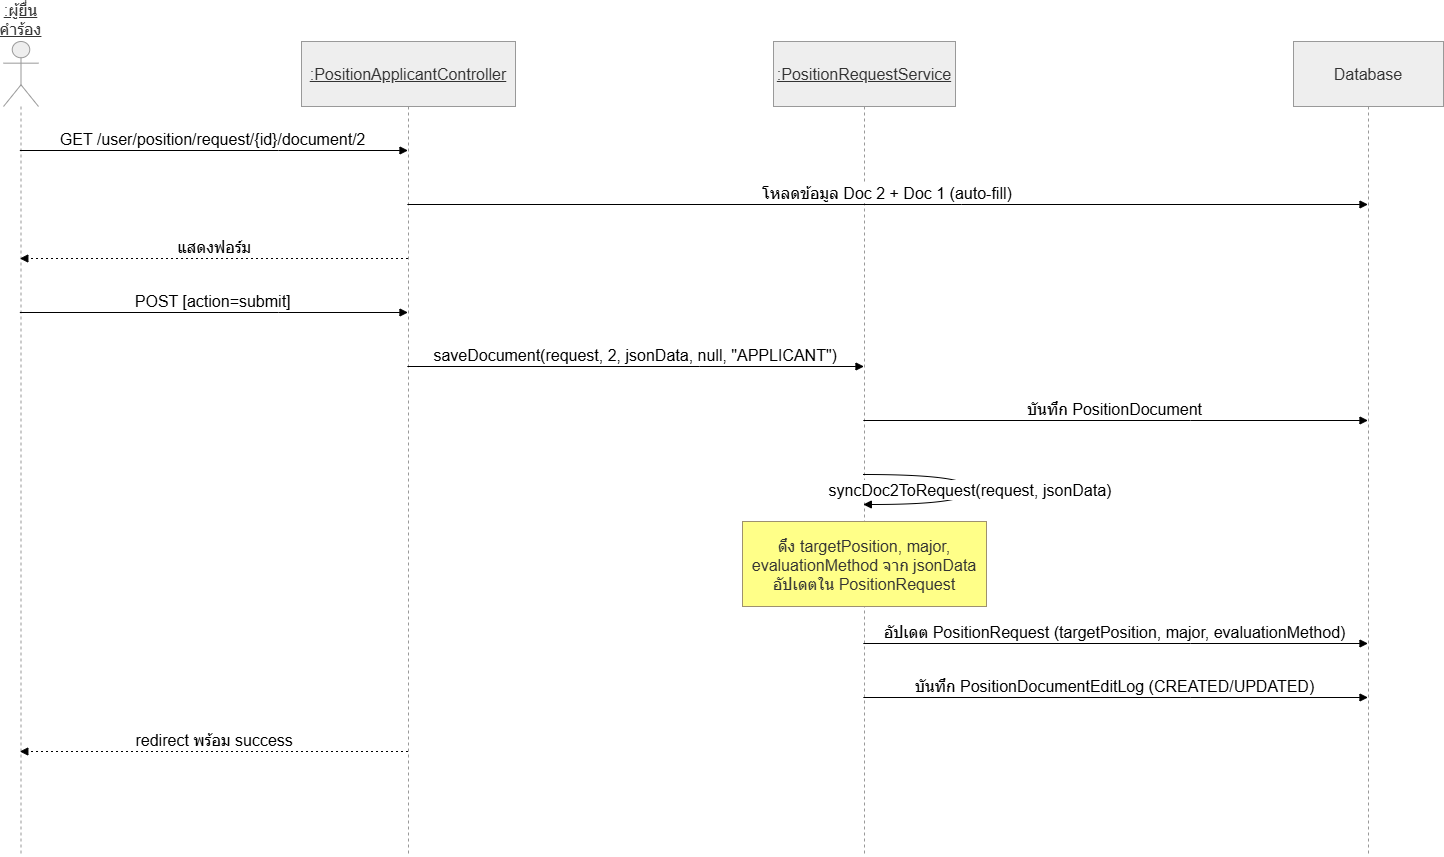

The diagram above was exported from draw.io. Its source (the exported page's mxGraphModel, read from the mxfile embedded in the PNG):
<mxGraphModel dx="1737" dy="2138" grid="1" gridSize="10" guides="1" tooltips="1" connect="1" arrows="1" fold="1" page="1" pageScale="1" pageWidth="850" pageHeight="1100" math="0" shadow="0">
  <root>
    <mxCell id="0" />
    <mxCell id="1" parent="0" />
    <mxCell id="L_T5LLoIKtEfcli6AB56-1" parent="1" style="shape=umlLifeline;perimeter=lifelinePerimeter;whiteSpace=wrap;container=1;dropTarget=0;collapsible=0;recursiveResize=0;outlineConnect=0;portConstraint=eastwest;newEdgeStyle={&quot;edgeStyle&quot;:&quot;elbowEdgeStyle&quot;,&quot;elbow&quot;:&quot;vertical&quot;,&quot;curved&quot;:0,&quot;rounded&quot;:0};participant=umlActor;verticalAlign=bottom;labelPosition=center;verticalLabelPosition=top;align=center;size=65;fillColor=light-dark(#eeeeee,#1f2020);strokeColor=light-dark(#999999,#cccccc);fontColor=light-dark(#333333,#cccccc);fontSize=16;fontStyle=4" value=":ผู้ยื่นคำร้อง" vertex="1">
      <mxGeometry height="815" width="35" x="20" y="20" as="geometry" />
    </mxCell>
    <mxCell id="L_T5LLoIKtEfcli6AB56-2" parent="1" style="shape=umlLifeline;perimeter=lifelinePerimeter;whiteSpace=wrap;container=1;dropTarget=0;collapsible=0;recursiveResize=0;outlineConnect=0;portConstraint=eastwest;newEdgeStyle={&quot;edgeStyle&quot;:&quot;elbowEdgeStyle&quot;,&quot;elbow&quot;:&quot;vertical&quot;,&quot;curved&quot;:0,&quot;rounded&quot;:0};size=65;fillColor=light-dark(#eeeeee,#1f2020);strokeColor=light-dark(#999999,#cccccc);fontColor=light-dark(#333333,#cccccc);fontSize=16;fontStyle=4" value=":PositionApplicantController" vertex="1">
      <mxGeometry height="815" width="214" x="318" y="20" as="geometry" />
    </mxCell>
    <mxCell id="L_T5LLoIKtEfcli6AB56-3" parent="1" style="shape=umlLifeline;perimeter=lifelinePerimeter;whiteSpace=wrap;container=1;dropTarget=0;collapsible=0;recursiveResize=0;outlineConnect=0;portConstraint=eastwest;newEdgeStyle={&quot;edgeStyle&quot;:&quot;elbowEdgeStyle&quot;,&quot;elbow&quot;:&quot;vertical&quot;,&quot;curved&quot;:0,&quot;rounded&quot;:0};size=65;fillColor=light-dark(#eeeeee,#1f2020);strokeColor=light-dark(#999999,#cccccc);fontColor=light-dark(#333333,#cccccc);fontSize=16;fontStyle=4" value=":PositionRequestService" vertex="1">
      <mxGeometry height="815" width="182" x="790" y="20" as="geometry" />
    </mxCell>
    <mxCell id="L_T5LLoIKtEfcli6AB56-4" parent="1" style="shape=umlLifeline;perimeter=lifelinePerimeter;whiteSpace=wrap;container=1;dropTarget=0;collapsible=0;recursiveResize=0;outlineConnect=0;portConstraint=eastwest;newEdgeStyle={&quot;edgeStyle&quot;:&quot;elbowEdgeStyle&quot;,&quot;elbow&quot;:&quot;vertical&quot;,&quot;curved&quot;:0,&quot;rounded&quot;:0};size=65;fillColor=light-dark(#eeeeee,#1f2020);strokeColor=light-dark(#999999,#cccccc);fontColor=light-dark(#333333,#cccccc);fontSize=16;" value="Database" vertex="1">
      <mxGeometry height="815" width="150" x="1310" y="20" as="geometry" />
    </mxCell>
    <mxCell id="L_T5LLoIKtEfcli6AB56-5" edge="1" parent="1" source="L_T5LLoIKtEfcli6AB56-1" style="verticalAlign=bottom;edgeStyle=elbowEdgeStyle;elbow=vertical;curved=0;rounded=0;endArrow=block;fontSize=16;" target="L_T5LLoIKtEfcli6AB56-2" value="GET /user/position/request/{id}/document/2">
      <mxGeometry relative="1" as="geometry">
        <Array as="points">
          <mxPoint x="295" y="129" />
        </Array>
      </mxGeometry>
    </mxCell>
    <mxCell id="L_T5LLoIKtEfcli6AB56-6" edge="1" parent="1" source="L_T5LLoIKtEfcli6AB56-2" style="verticalAlign=bottom;edgeStyle=elbowEdgeStyle;elbow=vertical;curved=0;rounded=0;endArrow=block;fontSize=16;" target="L_T5LLoIKtEfcli6AB56-4" value="โหลดข้อมูล Doc 2 + Doc 1 (auto-fill)">
      <mxGeometry relative="1" as="geometry">
        <Array as="points">
          <mxPoint x="978" y="183" />
        </Array>
      </mxGeometry>
    </mxCell>
    <mxCell id="L_T5LLoIKtEfcli6AB56-7" edge="1" parent="1" source="L_T5LLoIKtEfcli6AB56-2" style="verticalAlign=bottom;edgeStyle=elbowEdgeStyle;elbow=vertical;curved=0;rounded=0;dashed=1;dashPattern=2 3;endArrow=block;fontSize=16;" target="L_T5LLoIKtEfcli6AB56-1" value="แสดงฟอร์ม">
      <mxGeometry relative="1" as="geometry">
        <Array as="points">
          <mxPoint x="298" y="237" />
        </Array>
      </mxGeometry>
    </mxCell>
    <mxCell id="L_T5LLoIKtEfcli6AB56-8" edge="1" parent="1" source="L_T5LLoIKtEfcli6AB56-1" style="verticalAlign=bottom;edgeStyle=elbowEdgeStyle;elbow=vertical;curved=0;rounded=0;endArrow=block;fontSize=16;" target="L_T5LLoIKtEfcli6AB56-2" value="POST [action=submit]">
      <mxGeometry relative="1" as="geometry">
        <Array as="points">
          <mxPoint x="295" y="291" />
        </Array>
      </mxGeometry>
    </mxCell>
    <mxCell id="L_T5LLoIKtEfcli6AB56-9" edge="1" parent="1" source="L_T5LLoIKtEfcli6AB56-2" style="verticalAlign=bottom;edgeStyle=elbowEdgeStyle;elbow=vertical;curved=0;rounded=0;endArrow=block;fontSize=16;" target="L_T5LLoIKtEfcli6AB56-3" value="saveDocument(request, 2, jsonData, null, &quot;APPLICANT&quot;)">
      <mxGeometry relative="1" as="geometry">
        <Array as="points">
          <mxPoint x="716" y="345" />
        </Array>
      </mxGeometry>
    </mxCell>
    <mxCell id="L_T5LLoIKtEfcli6AB56-10" edge="1" parent="1" source="L_T5LLoIKtEfcli6AB56-3" style="verticalAlign=bottom;edgeStyle=elbowEdgeStyle;elbow=vertical;curved=0;rounded=0;endArrow=block;fontSize=16;" target="L_T5LLoIKtEfcli6AB56-4" value="บันทึก PositionDocument">
      <mxGeometry relative="1" as="geometry">
        <Array as="points">
          <mxPoint x="1207" y="399" />
        </Array>
      </mxGeometry>
    </mxCell>
    <mxCell id="L_T5LLoIKtEfcli6AB56-11" edge="1" parent="1" source="L_T5LLoIKtEfcli6AB56-3" style="curved=1;endArrow=block;rounded=0;fontSize=16;" target="L_T5LLoIKtEfcli6AB56-3" value="syncDoc2ToRequest(request, jsonData)">
      <mxGeometry relative="1" as="geometry">
        <Array as="points">
          <mxPoint x="987" y="453" />
          <mxPoint x="987" y="483" />
        </Array>
      </mxGeometry>
    </mxCell>
    <mxCell id="L_T5LLoIKtEfcli6AB56-12" edge="1" parent="1" source="L_T5LLoIKtEfcli6AB56-3" style="verticalAlign=bottom;edgeStyle=elbowEdgeStyle;elbow=vertical;curved=0;rounded=0;endArrow=block;fontSize=16;" target="L_T5LLoIKtEfcli6AB56-4" value="อัปเดต PositionRequest (targetPosition, major, evaluationMethod)">
      <mxGeometry relative="1" as="geometry">
        <Array as="points">
          <mxPoint x="1207" y="622" />
        </Array>
      </mxGeometry>
    </mxCell>
    <mxCell id="L_T5LLoIKtEfcli6AB56-13" edge="1" parent="1" source="L_T5LLoIKtEfcli6AB56-3" style="verticalAlign=bottom;edgeStyle=elbowEdgeStyle;elbow=vertical;curved=0;rounded=0;endArrow=block;fontSize=16;" target="L_T5LLoIKtEfcli6AB56-4" value="บันทึก PositionDocumentEditLog (CREATED/UPDATED)">
      <mxGeometry relative="1" as="geometry">
        <Array as="points">
          <mxPoint x="1207" y="676" />
        </Array>
      </mxGeometry>
    </mxCell>
    <mxCell id="L_T5LLoIKtEfcli6AB56-14" edge="1" parent="1" source="L_T5LLoIKtEfcli6AB56-2" style="verticalAlign=bottom;edgeStyle=elbowEdgeStyle;elbow=vertical;curved=0;rounded=0;dashed=1;dashPattern=2 3;endArrow=block;fontSize=16;" target="L_T5LLoIKtEfcli6AB56-1" value="redirect พร้อม success">
      <mxGeometry relative="1" as="geometry">
        <Array as="points">
          <mxPoint x="298" y="730" />
        </Array>
      </mxGeometry>
    </mxCell>
    <mxCell id="L_T5LLoIKtEfcli6AB56-15" parent="1" style="fillColor=#ffff88;strokeColor=#9E916F;fontColor=light-dark(#333333,#cccccc);fontSize=16;" value="ดึง targetPosition, major,&#10;evaluationMethod จาก jsonData&#10;อัปเดตใน PositionRequest" vertex="1">
      <mxGeometry height="85" width="244" x="759" y="500" as="geometry" />
    </mxCell>
  </root>
</mxGraphModel>